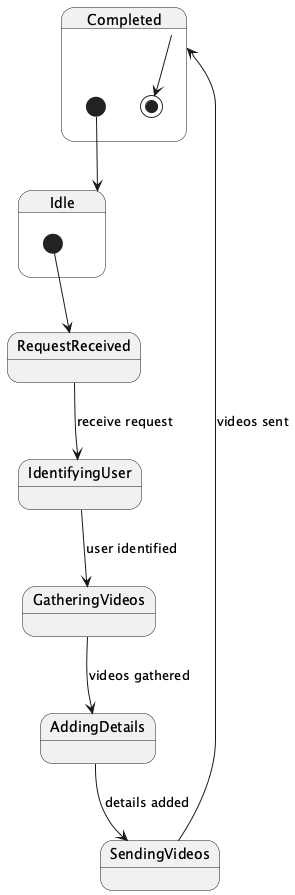

The diagram above was rendered by PlantUML. Its source (embedded in the PNG):
@startuml
state Idle {
  [*] --> RequestReceived
}

state RequestReceived {
  RequestReceived --> IdentifyingUser : receive request
}

state IdentifyingUser {
  IdentifyingUser --> GatheringVideos : user identified
}

state GatheringVideos {
  GatheringVideos --> AddingDetails : videos gathered
}

state AddingDetails {
  AddingDetails --> SendingVideos : details added
}

state SendingVideos {
  SendingVideos --> Completed : videos sent
}

state Completed {
  [*] --> Idle
  Completed --> [*]
}

@enduml